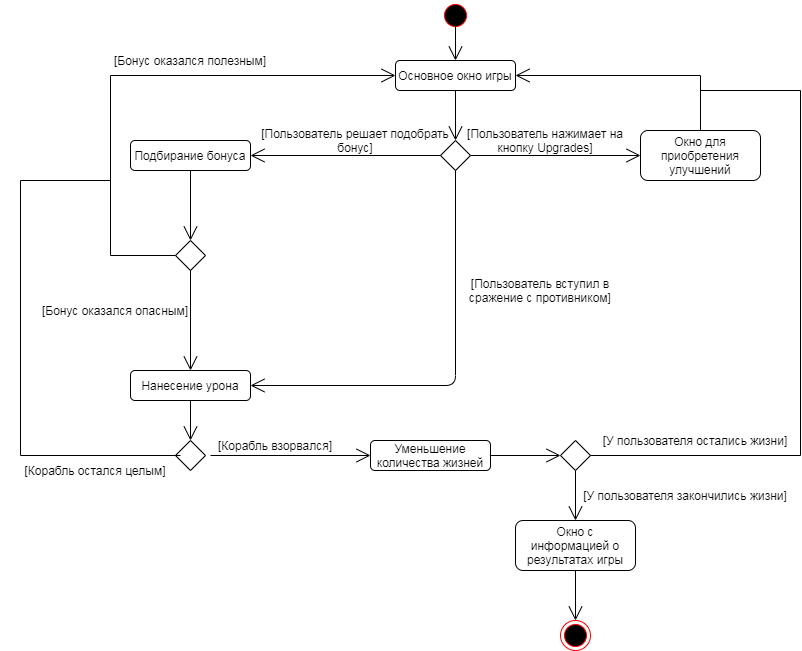

The diagram above was exported from draw.io. Its source (the exported page's mxGraphModel, read from the mxfile embedded in the PNG):
<mxGraphModel dx="2249" dy="705" grid="1" gridSize="10" guides="1" tooltips="1" connect="1" arrows="1" fold="1" page="1" pageScale="1" pageWidth="827" pageHeight="1169" math="0" shadow="0">
  <root>
    <mxCell id="0" />
    <mxCell id="1" parent="0" />
    <mxCell id="9Ggur3rErfTJ392z1CWY-1" value="" style="ellipse;html=1;shape=endState;fillColor=#000000;strokeColor=#ff0000;fontSize=12;" vertex="1" parent="1">
      <mxGeometry x="490" y="750" width="30" height="30" as="geometry" />
    </mxCell>
    <mxCell id="9Ggur3rErfTJ392z1CWY-2" value="" style="ellipse;html=1;shape=startState;fillColor=#000000;strokeColor=#ff0000;fontSize=12;" vertex="1" parent="1">
      <mxGeometry x="370" y="130" width="30" height="30" as="geometry" />
    </mxCell>
    <mxCell id="9Ggur3rErfTJ392z1CWY-8" value="Основное окно игры" style="rounded=1;whiteSpace=wrap;html=1;fontSize=12;" vertex="1" parent="1">
      <mxGeometry x="325" y="190" width="120" height="30" as="geometry" />
    </mxCell>
    <mxCell id="9Ggur3rErfTJ392z1CWY-9" value="" style="endArrow=open;endFill=1;endSize=12;html=1;entryX=0.5;entryY=0;entryDx=0;entryDy=0;fontSize=12;" edge="1" parent="1" target="9Ggur3rErfTJ392z1CWY-8">
      <mxGeometry width="160" relative="1" as="geometry">
        <mxPoint x="385" y="150" as="sourcePoint" />
        <mxPoint x="490" y="390" as="targetPoint" />
      </mxGeometry>
    </mxCell>
    <mxCell id="9Ggur3rErfTJ392z1CWY-10" value="Подбирание бонуса" style="rounded=1;whiteSpace=wrap;html=1;fontSize=12;" vertex="1" parent="1">
      <mxGeometry x="60" y="270" width="120" height="30" as="geometry" />
    </mxCell>
    <mxCell id="9Ggur3rErfTJ392z1CWY-11" value="Нанесение урона" style="rounded=1;whiteSpace=wrap;html=1;fontSize=12;" vertex="1" parent="1">
      <mxGeometry x="60" y="500" width="120" height="30" as="geometry" />
    </mxCell>
    <mxCell id="9Ggur3rErfTJ392z1CWY-12" value="Окно с информацией о результатах игры" style="rounded=1;whiteSpace=wrap;html=1;fontSize=12;" vertex="1" parent="1">
      <mxGeometry x="445" y="650" width="120" height="50" as="geometry" />
    </mxCell>
    <mxCell id="9Ggur3rErfTJ392z1CWY-14" value="Окно для приобретения улучшений" style="rounded=1;whiteSpace=wrap;html=1;fontSize=12;" vertex="1" parent="1">
      <mxGeometry x="570" y="260" width="120" height="50" as="geometry" />
    </mxCell>
    <mxCell id="9Ggur3rErfTJ392z1CWY-15" value="Уменьшение количества жизней" style="rounded=1;whiteSpace=wrap;html=1;fontSize=12;" vertex="1" parent="1">
      <mxGeometry x="300" y="570" width="120" height="30" as="geometry" />
    </mxCell>
    <mxCell id="9Ggur3rErfTJ392z1CWY-16" value="" style="rhombus;whiteSpace=wrap;html=1;fontSize=12;" vertex="1" parent="1">
      <mxGeometry x="370" y="270" width="30" height="30" as="geometry" />
    </mxCell>
    <mxCell id="9Ggur3rErfTJ392z1CWY-17" value="" style="endArrow=open;endFill=1;endSize=12;html=1;entryX=0.5;entryY=0;entryDx=0;entryDy=0;exitX=0.5;exitY=1;exitDx=0;exitDy=0;fontSize=12;" edge="1" parent="1" source="9Ggur3rErfTJ392z1CWY-8" target="9Ggur3rErfTJ392z1CWY-16">
      <mxGeometry width="160" relative="1" as="geometry">
        <mxPoint x="330" y="330" as="sourcePoint" />
        <mxPoint x="490" y="330" as="targetPoint" />
      </mxGeometry>
    </mxCell>
    <mxCell id="9Ggur3rErfTJ392z1CWY-18" value="" style="endArrow=open;endFill=1;endSize=12;html=1;entryX=0;entryY=0.5;entryDx=0;entryDy=0;exitX=1;exitY=0.5;exitDx=0;exitDy=0;fontSize=12;" edge="1" parent="1" source="9Ggur3rErfTJ392z1CWY-16" target="9Ggur3rErfTJ392z1CWY-14">
      <mxGeometry width="160" relative="1" as="geometry">
        <mxPoint x="330" y="330" as="sourcePoint" />
        <mxPoint x="490" y="330" as="targetPoint" />
      </mxGeometry>
    </mxCell>
    <mxCell id="9Ggur3rErfTJ392z1CWY-19" value="[Пользователь нажимает на кнопку Upgrades]" style="text;html=1;strokeColor=none;fillColor=none;align=center;verticalAlign=middle;whiteSpace=wrap;rounded=0;fontSize=12;" vertex="1" parent="1">
      <mxGeometry x="380" y="260" width="190" height="20" as="geometry" />
    </mxCell>
    <mxCell id="9Ggur3rErfTJ392z1CWY-20" value="" style="endArrow=open;endFill=1;endSize=12;html=1;entryX=1;entryY=0.5;entryDx=0;entryDy=0;exitX=0.5;exitY=0;exitDx=0;exitDy=0;rounded=0;fontSize=12;" edge="1" parent="1" source="9Ggur3rErfTJ392z1CWY-14" target="9Ggur3rErfTJ392z1CWY-8">
      <mxGeometry width="160" relative="1" as="geometry">
        <mxPoint x="330" y="310" as="sourcePoint" />
        <mxPoint x="490" y="310" as="targetPoint" />
        <Array as="points">
          <mxPoint x="630" y="205" />
        </Array>
      </mxGeometry>
    </mxCell>
    <mxCell id="9Ggur3rErfTJ392z1CWY-21" value="" style="endArrow=open;endFill=1;endSize=12;html=1;entryX=1;entryY=0.5;entryDx=0;entryDy=0;exitX=0;exitY=0.5;exitDx=0;exitDy=0;fontSize=12;" edge="1" parent="1" source="9Ggur3rErfTJ392z1CWY-16" target="9Ggur3rErfTJ392z1CWY-10">
      <mxGeometry width="160" relative="1" as="geometry">
        <mxPoint x="390" y="340" as="sourcePoint" />
        <mxPoint x="560" y="340" as="targetPoint" />
      </mxGeometry>
    </mxCell>
    <mxCell id="9Ggur3rErfTJ392z1CWY-22" value="[Пользователь решает подобрать бонус]" style="text;html=1;strokeColor=none;fillColor=none;align=center;verticalAlign=middle;whiteSpace=wrap;rounded=0;fontSize=12;" vertex="1" parent="1">
      <mxGeometry x="190" y="260" width="190" height="20" as="geometry" />
    </mxCell>
    <mxCell id="9Ggur3rErfTJ392z1CWY-23" value="" style="rhombus;whiteSpace=wrap;html=1;fontSize=12;" vertex="1" parent="1">
      <mxGeometry x="105" y="370" width="30" height="30" as="geometry" />
    </mxCell>
    <mxCell id="9Ggur3rErfTJ392z1CWY-24" value="" style="endArrow=open;endFill=1;endSize=12;html=1;entryX=0.5;entryY=0;entryDx=0;entryDy=0;exitX=0.5;exitY=1;exitDx=0;exitDy=0;fontSize=12;" edge="1" parent="1" source="9Ggur3rErfTJ392z1CWY-10" target="9Ggur3rErfTJ392z1CWY-23">
      <mxGeometry width="160" relative="1" as="geometry">
        <mxPoint x="330" y="310" as="sourcePoint" />
        <mxPoint x="490" y="310" as="targetPoint" />
      </mxGeometry>
    </mxCell>
    <mxCell id="9Ggur3rErfTJ392z1CWY-25" value="" style="endArrow=open;endFill=1;endSize=12;html=1;entryX=0.5;entryY=0;entryDx=0;entryDy=0;exitX=0.5;exitY=1;exitDx=0;exitDy=0;fontSize=12;" edge="1" parent="1" source="9Ggur3rErfTJ392z1CWY-23" target="9Ggur3rErfTJ392z1CWY-11">
      <mxGeometry width="160" relative="1" as="geometry">
        <mxPoint x="60" y="420" as="sourcePoint" />
        <mxPoint x="220" y="420" as="targetPoint" />
      </mxGeometry>
    </mxCell>
    <mxCell id="9Ggur3rErfTJ392z1CWY-26" value="[Бонус оказался опасным]" style="text;html=1;strokeColor=none;fillColor=none;align=center;verticalAlign=middle;whiteSpace=wrap;rounded=0;fontSize=12;" vertex="1" parent="1">
      <mxGeometry x="-50" y="430" width="190" height="20" as="geometry" />
    </mxCell>
    <mxCell id="9Ggur3rErfTJ392z1CWY-27" value="" style="endArrow=open;endFill=1;endSize=12;html=1;entryX=0;entryY=0.5;entryDx=0;entryDy=0;exitX=0;exitY=0.5;exitDx=0;exitDy=0;rounded=0;fontSize=12;" edge="1" parent="1" source="9Ggur3rErfTJ392z1CWY-23" target="9Ggur3rErfTJ392z1CWY-8">
      <mxGeometry width="160" relative="1" as="geometry">
        <mxPoint x="130" y="470" as="sourcePoint" />
        <mxPoint x="320" y="470" as="targetPoint" />
        <Array as="points">
          <mxPoint x="40" y="385" />
          <mxPoint x="40" y="205" />
        </Array>
      </mxGeometry>
    </mxCell>
    <mxCell id="9Ggur3rErfTJ392z1CWY-28" value="[Бонус оказался полезным]" style="text;html=1;strokeColor=none;fillColor=none;align=center;verticalAlign=middle;whiteSpace=wrap;rounded=0;fontSize=12;" vertex="1" parent="1">
      <mxGeometry x="25" y="180" width="190" height="20" as="geometry" />
    </mxCell>
    <mxCell id="9Ggur3rErfTJ392z1CWY-29" value="" style="rhombus;whiteSpace=wrap;html=1;fontSize=12;" vertex="1" parent="1">
      <mxGeometry x="105" y="570" width="30" height="30" as="geometry" />
    </mxCell>
    <mxCell id="9Ggur3rErfTJ392z1CWY-30" value="" style="endArrow=open;endFill=1;endSize=12;html=1;entryX=0.5;entryY=0;entryDx=0;entryDy=0;exitX=0.5;exitY=1;exitDx=0;exitDy=0;fontSize=12;" edge="1" parent="1" source="9Ggur3rErfTJ392z1CWY-11" target="9Ggur3rErfTJ392z1CWY-29">
      <mxGeometry width="160" relative="1" as="geometry">
        <mxPoint x="240" y="470" as="sourcePoint" />
        <mxPoint x="240" y="520" as="targetPoint" />
      </mxGeometry>
    </mxCell>
    <mxCell id="9Ggur3rErfTJ392z1CWY-31" value="" style="endArrow=open;endFill=1;endSize=12;html=1;fontSize=12;" edge="1" parent="1">
      <mxGeometry width="160" relative="1" as="geometry">
        <mxPoint x="140" y="585" as="sourcePoint" />
        <mxPoint x="300" y="585" as="targetPoint" />
      </mxGeometry>
    </mxCell>
    <mxCell id="9Ggur3rErfTJ392z1CWY-33" value="[Корабль взорвался]" style="text;html=1;strokeColor=none;fillColor=none;align=center;verticalAlign=middle;whiteSpace=wrap;rounded=0;fontSize=12;" vertex="1" parent="1">
      <mxGeometry x="110" y="565" width="190" height="20" as="geometry" />
    </mxCell>
    <mxCell id="9Ggur3rErfTJ392z1CWY-34" value="" style="endArrow=none;html=1;entryX=0;entryY=1;entryDx=0;entryDy=0;rounded=0;fontSize=12;" edge="1" parent="1" target="9Ggur3rErfTJ392z1CWY-33">
      <mxGeometry width="50" height="50" relative="1" as="geometry">
        <mxPoint x="40" y="310" as="sourcePoint" />
        <mxPoint x="440" y="500" as="targetPoint" />
        <Array as="points">
          <mxPoint x="-50" y="310" />
          <mxPoint x="-50" y="585" />
        </Array>
      </mxGeometry>
    </mxCell>
    <mxCell id="9Ggur3rErfTJ392z1CWY-35" value="[Корабль остался целым]" style="text;html=1;strokeColor=none;fillColor=none;align=center;verticalAlign=middle;whiteSpace=wrap;rounded=0;fontSize=12;" vertex="1" parent="1">
      <mxGeometry x="-70" y="590" width="190" height="20" as="geometry" />
    </mxCell>
    <mxCell id="9Ggur3rErfTJ392z1CWY-36" value="" style="rhombus;whiteSpace=wrap;html=1;fontSize=12;" vertex="1" parent="1">
      <mxGeometry x="490" y="570" width="30" height="30" as="geometry" />
    </mxCell>
    <mxCell id="9Ggur3rErfTJ392z1CWY-37" value="" style="endArrow=open;endFill=1;endSize=12;html=1;entryX=0;entryY=0.5;entryDx=0;entryDy=0;exitX=1;exitY=0.5;exitDx=0;exitDy=0;fontSize=12;" edge="1" parent="1" source="9Ggur3rErfTJ392z1CWY-15" target="9Ggur3rErfTJ392z1CWY-36">
      <mxGeometry width="160" relative="1" as="geometry">
        <mxPoint x="340" y="390" as="sourcePoint" />
        <mxPoint x="340" y="460" as="targetPoint" />
      </mxGeometry>
    </mxCell>
    <mxCell id="9Ggur3rErfTJ392z1CWY-38" value="" style="endArrow=open;endFill=1;endSize=12;html=1;entryX=0.5;entryY=0;entryDx=0;entryDy=0;exitX=0.5;exitY=1;exitDx=0;exitDy=0;fontSize=12;" edge="1" parent="1" source="9Ggur3rErfTJ392z1CWY-36" target="9Ggur3rErfTJ392z1CWY-12">
      <mxGeometry width="160" relative="1" as="geometry">
        <mxPoint x="330" y="720" as="sourcePoint" />
        <mxPoint x="490" y="720" as="targetPoint" />
      </mxGeometry>
    </mxCell>
    <mxCell id="9Ggur3rErfTJ392z1CWY-39" value="" style="endArrow=open;endFill=1;endSize=12;html=1;entryX=0.5;entryY=0;entryDx=0;entryDy=0;exitX=0.5;exitY=1;exitDx=0;exitDy=0;fontSize=12;" edge="1" parent="1" source="9Ggur3rErfTJ392z1CWY-12" target="9Ggur3rErfTJ392z1CWY-1">
      <mxGeometry width="160" relative="1" as="geometry">
        <mxPoint x="250" y="760" as="sourcePoint" />
        <mxPoint x="250" y="810" as="targetPoint" />
      </mxGeometry>
    </mxCell>
    <mxCell id="9Ggur3rErfTJ392z1CWY-40" value="[У пользователя закончились жизни]" style="text;html=1;strokeColor=none;fillColor=none;align=center;verticalAlign=middle;whiteSpace=wrap;rounded=0;fontSize=12;" vertex="1" parent="1">
      <mxGeometry x="510" y="610" width="210" height="30" as="geometry" />
    </mxCell>
    <mxCell id="9Ggur3rErfTJ392z1CWY-42" value="" style="endArrow=none;html=1;entryX=1;entryY=0.5;entryDx=0;entryDy=0;rounded=0;fontSize=12;" edge="1" parent="1" target="9Ggur3rErfTJ392z1CWY-36">
      <mxGeometry width="50" height="50" relative="1" as="geometry">
        <mxPoint x="630" y="220" as="sourcePoint" />
        <mxPoint x="440" y="490" as="targetPoint" />
        <Array as="points">
          <mxPoint x="730" y="220" />
          <mxPoint x="730" y="585" />
        </Array>
      </mxGeometry>
    </mxCell>
    <mxCell id="9Ggur3rErfTJ392z1CWY-43" value="[У пользователя остались жизни]" style="text;html=1;strokeColor=none;fillColor=none;align=center;verticalAlign=middle;whiteSpace=wrap;rounded=0;fontSize=12;" vertex="1" parent="1">
      <mxGeometry x="520" y="555" width="210" height="30" as="geometry" />
    </mxCell>
    <mxCell id="9Ggur3rErfTJ392z1CWY-44" value="" style="endArrow=open;endFill=1;endSize=12;html=1;entryX=1;entryY=0.5;entryDx=0;entryDy=0;exitX=0.5;exitY=1;exitDx=0;exitDy=0;fontSize=12;" edge="1" parent="1" source="9Ggur3rErfTJ392z1CWY-16" target="9Ggur3rErfTJ392z1CWY-11">
      <mxGeometry width="160" relative="1" as="geometry">
        <mxPoint x="340" y="410" as="sourcePoint" />
        <mxPoint x="500" y="410" as="targetPoint" />
        <Array as="points">
          <mxPoint x="385" y="515" />
        </Array>
      </mxGeometry>
    </mxCell>
    <mxCell id="9Ggur3rErfTJ392z1CWY-45" value="[Пользователь вступил в сражение с противником]" style="text;html=1;strokeColor=none;fillColor=none;align=center;verticalAlign=middle;whiteSpace=wrap;rounded=0;fontSize=12;" vertex="1" parent="1">
      <mxGeometry x="375" y="410" width="190" height="20" as="geometry" />
    </mxCell>
  </root>
</mxGraphModel>